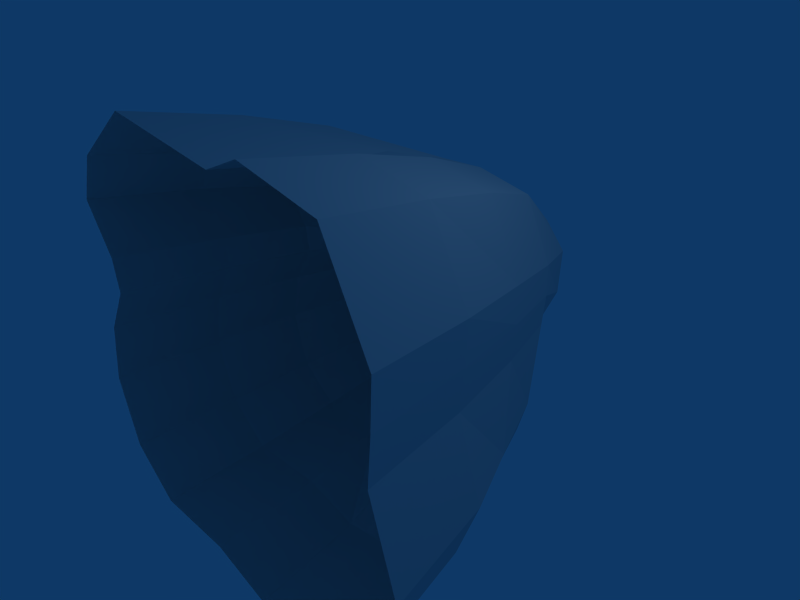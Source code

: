 # Source: big_stone.blend  (saved by Blender 2.49.2; exported with 4.5.12 LTS)
import bpy
from mathutils import Matrix  # noqa: F401  (used for matrix-valued properties, if any)

bpy.ops.wm.read_factory_settings(use_empty=True)
scene = bpy.context.scene
scene.name = 'Scene'

# ---- collections
col_collection_1 = bpy.data.collections.new('Collection 1'); scene.collection.children.link(col_collection_1)

# ---- materials (node trees are filled in below, after node groups)
mat_rock = bpy.data.materials.new('rock')
mat_rock.alpha_threshold = 0.0
mat_rock.roughness = 0.5
mat_rock.line_color = (0.0, 0.0, 0.0, 1.0)

# ---- material node trees

# ---- world
world_world = bpy.data.worlds.new('World'); scene.world = world_world
world_world.color = (0.05656, 0.2208, 0.4)
world_world.use_sun_shadow = False
world_world.sun_shadow_jitter_overblur = 0.0
world_world.cycles.sampling_method = 'MANUAL'
world_world.cycles.sample_map_resolution = 256

# ---- cameras
cam_camera = bpy.data.cameras.new('Camera')
cam_camera.passepartout_alpha = 0.2
cam_camera.clip_end = 100.0
cam_camera.lens = 35.0
cam_camera.ortho_scale = 7.314
cam_camera.show_passepartout = False
cam_camera.show_safe_areas = True
cam_camera.dof.focus_distance = 0.0
cam_camera.dof.aperture_fstop = 128.0

# ---- lights
light_spot = bpy.data.lights.new('Spot', 'POINT')
light_spot.transmission_factor = 0.0
light_spot.cutoff_distance = 30.0
light_spot.energy = 100.0
light_spot.shadow_buffer_clip_start = 1.001
light_spot.shadow_soft_size = 1.0
light_spot.shadow_maximum_resolution = 0.006
light_spot.use_absolute_resolution = True
light_spot.cycles.use_multiple_importance_sampling = False

# ---- meshes
me_big_stone1_nonetextur = bpy.data.meshes.new('big_stone1_Nonetextur')
me_big_stone1_nonetextur.from_pydata([(-2.66, -0.951, -2.1), (-2.964, -0.951, -1.084), (-2.77, -0.951, -0.1855), (-2.316, -0.951, 0.4919), (-2.386, -0.951, 0.9595), (-2.838, -0.951, 1.63), (-2.542, -0.951, 2.262), (-1.514, -0.951, 2.961), (0.2995, -0.951, 2.692), (0.8445, -0.951, 2.905), (1.997, -0.951, 2.644), (2.607, -0.951, 1.455), (2.566, -0.951, 0.8153), (2.505, -0.951, 0.1904), (2.87, -0.951, -0.9889), (2.507, -0.951, -1.953), (2.047, -0.951, -2.587), (0.3802, -0.951, -2.883), (-0.5846, -0.951, -2.638), (-1.913, -0.951, -2.683), (-2.081, 0.3599, 0.8715), (-2.476, 0.3599, 1.457), (-2.217, 0.3599, 2.009), (-1.32, 0.3599, 2.619), (-0.09184, 0.3599, 2.489), (0.7401, 0.3599, 2.57), (1.747, 0.3599, 2.343), (2.232, 0.3599, 1.282), (2.243, 0.3599, 0.7456), (2.19, 0.3599, 0.1999), (2.466, -0.03505, -0.9148), (2.192, -0.03505, -1.672), (1.79, -0.03505, -2.226), (0.3346, -0.03505, -2.484), (-0.508, 0.3599, -2.27), (-1.668, 0.3599, -2.309), (-2.32, 0.3599, -1.801), (-2.585, 0.3599, -0.9135), (-2.416, 0.3599, -0.1285), (-2.02, 0.3599, 0.4631), (-1.708, 1.019, 0.778), (-2.039, 1.019, 1.269), (-1.822, 1.019, 1.731), (-1.07, 1.019, 2.243), (-0.007119, 1.399, 2.19), (0.6556, 1.399, 2.201), (1.499, 1.399, 2.011), (1.906, 1.399, 1.122), (1.915, 1.399, 0.6725), (1.87, 1.399, 0.2153), (2.026, 1.004, -0.8378), (1.872, 1.004, -1.353), (1.535, 1.004, -1.817), (0.3159, 1.004, -2.034), (-0.39, 1.399, -1.854), (-1.362, 1.399, -1.887), (-1.909, 1.399, -1.461), (-2.131, 1.399, -0.7175), (-1.989, 1.399, -0.05979), (-1.657, 1.399, 0.4359), (-1.25, 1.627, 0.6557), (-1.498, 1.627, 1.025), (-1.335, 1.627, 1.373), (-0.7693, 1.627, 1.758), (-0.1429, 1.886, 1.553), (0.5337, 2.352, 1.569), (1.148, 2.352, 1.307), (1.47, 2.352, 0.9146), (1.434, 2.352, 0.2408), (1.178, 1.733, -0.7521), (0.9242, 1.733, -1.102), (0.2737, 1.782, -1.46), (-0.2575, 2.352, -1.325), (-0.9891, 2.352, -1.35), (-1.4, 2.352, -1.029), (-1.567, 2.352, -0.4697), (-1.461, 2.352, 0.02528), (-1.211, 2.352, 0.3983), (0.1457, 2.352, -0.788), (-0.3528, 2.352, 0.4628), (1.34, 1.733, -0.4762), (0.3657, 2.602, 0.7939), (0.5249, 2.623, 0.8562), (0.8618, 2.664, 0.7796), (1.025, 2.677, 0.4232), (1.028, 2.674, 0.243), (0.84, 2.646, 0.01149), (0.298, 2.578, -0.03529), (0.05706, 2.552, 0.1831), (0.1396, 2.569, 0.5778), (0.5605, 2.798, 0.4243), (-0.5554, 2.874, -0.8213), (-0.8673, 2.874, -0.8318), (-1.043, 2.874, -0.6951), (-1.114, 2.874, -0.4566), (-1.068, 2.874, -0.2455), (-0.9618, 2.874, -0.08643), (-0.596, 2.874, -0.05892), (-0.3834, 2.874, -0.5923), (-0.7768, 3.027, -0.4468), (-2.923, -2.606, -2.334), (-3.258, -2.606, -1.21), (-3.044, -2.606, -0.2154), (-2.542, -2.606, 0.5341), (-2.62, -2.606, 1.051), (-3.12, -2.606, 1.794), (-2.792, -2.606, 2.493), (-1.655, -2.606, 3.266), (0.352, -2.606, 2.968), (0.955, -2.606, 3.204), (2.23, -2.606, 2.916), (2.905, -2.606, 1.6), (2.86, -2.606, 0.8919), (2.792, -2.606, 0.2006), (3.196, -2.606, -1.104), (2.795, -2.606, -2.17), (2.285, -2.606, -2.873), (0.4412, -2.606, -3.2), (-0.6263, -2.606, -2.929), (-2.096, -2.606, -2.978)], [], [(4, 5, 21), (21, 20, 4), (5, 6, 22), (22, 21, 5), (6, 7, 23), (23, 22, 6), (7, 8, 24), (24, 23, 7), (8, 9, 25), (25, 24, 8), (9, 10, 26), (26, 25, 9), (10, 11, 27), (27, 26, 10), (11, 12, 28), (28, 27, 11), (12, 13, 29), (29, 28, 12), (13, 14, 30), (30, 29, 13), (14, 15, 31), (31, 30, 14), (15, 16, 32), (32, 31, 15), (16, 17, 33), (33, 32, 16), (17, 18, 34), (34, 33, 17), (18, 19, 35), (35, 34, 18), (19, 0, 36), (36, 35, 19), (0, 1, 37), (36, 0, 37), (1, 2, 38), (38, 37, 1), (2, 3, 39), (39, 38, 2), (3, 4, 20), (20, 39, 3), (20, 21, 41), (41, 40, 20), (21, 22, 42), (42, 41, 21), (22, 23, 43), (43, 42, 22), (23, 24, 44), (44, 43, 23), (24, 25, 45), (45, 44, 24), (25, 26, 46), (46, 45, 25), (26, 27, 47), (47, 46, 26), (27, 28, 48), (48, 47, 27), (28, 29, 49), (49, 48, 28), (29, 30, 50), (50, 49, 29), (30, 31, 51), (51, 50, 30), (31, 32, 52), (52, 51, 31), (32, 33, 53), (53, 52, 32), (33, 34, 54), (54, 53, 33), (34, 35, 55), (55, 54, 34), (35, 36, 56), (56, 55, 35), (36, 37, 57), (57, 56, 36), (37, 38, 58), (58, 57, 37), (38, 39, 59), (59, 58, 38), (39, 20, 40), (40, 59, 39), (40, 41, 61), (61, 60, 40), (41, 42, 62), (62, 61, 41), (42, 43, 63), (63, 62, 42), (43, 44, 64), (64, 63, 43), (44, 45, 65), (65, 64, 44), (45, 46, 66), (66, 65, 45), (46, 47, 67), (67, 66, 46), (47, 48, 68), (68, 67, 47), (48, 49, 80), (80, 68, 48), (49, 50, 80), (50, 51, 69), (69, 80, 50), (51, 52, 70), (70, 69, 51), (52, 53, 71), (71, 70, 52), (53, 54, 72), (72, 71, 53), (54, 55, 73), (73, 72, 54), (55, 56, 74), (74, 73, 55), (56, 57, 75), (75, 74, 56), (57, 58, 76), (76, 75, 57), (58, 59, 77), (77, 76, 58), (59, 40, 60), (60, 77, 59), (69, 78, 80), (77, 60, 79), (64, 65, 82), (82, 81, 64), (65, 66, 83), (83, 82, 65), (66, 67, 84), (84, 83, 66), (67, 68, 85), (85, 84, 67), (68, 80, 86), (86, 85, 68), (80, 78, 87), (87, 86, 80), (78, 79, 88), (88, 87, 78), (79, 89, 88), (79, 64, 81), (81, 89, 79), (81, 82, 90), (82, 83, 90), (83, 84, 90), (84, 85, 90), (85, 86, 90), (86, 87, 90), (87, 88, 90), (88, 89, 90), (89, 81, 90), (72, 73, 92), (92, 91, 72), (73, 74, 93), (93, 92, 73), (74, 75, 94), (94, 93, 74), (75, 76, 95), (95, 94, 75), (76, 77, 96), (96, 95, 76), (77, 79, 97), (97, 96, 77), (79, 78, 98), (98, 97, 79), (78, 72, 91), (91, 98, 78), (91, 92, 99), (92, 93, 99), (93, 94, 99), (94, 95, 99), (95, 96, 99), (96, 97, 99), (97, 98, 99), (98, 91, 99), (60, 61, 79), (62, 63, 79), (79, 61, 62), (79, 63, 64), (70, 71, 78), (78, 69, 70), (71, 72, 78), (5, 4, 104), (104, 105, 5), (6, 5, 105), (105, 106, 6), (7, 6, 106), (106, 107, 7), (8, 7, 107), (107, 108, 8), (4, 3, 103), (103, 104, 4), (10, 9, 109), (109, 110, 10), (11, 10, 110), (110, 111, 11), (9, 8, 108), (108, 109, 9), (12, 11, 111), (111, 112, 12), (13, 12, 112), (112, 113, 13), (14, 13, 113), (113, 114, 14), (15, 14, 114), (114, 115, 15), (16, 15, 115), (115, 116, 16), (17, 16, 116), (116, 117, 17), (18, 17, 117), (117, 118, 18), (19, 18, 118), (118, 119, 19), (3, 2, 102), (102, 103, 3), (2, 1, 101), (101, 102, 2), (1, 0, 100), (100, 101, 1), (0, 19, 119), (100, 0, 119)])
_uv = me_big_stone1_nonetextur.uv_layers.new(name='UVTex')
_uv.uv.foreach_set('vector', [0.139, 0.3391, 0.07458, 0.2277, 0.1547, 0.2779, 0.1547, 0.2779, 0.2083, 0.367, 0.139, 0.3391, 0.07458, 0.2277, 0.1272, 0.1281, 0.199, 0.1995, 0.199, 0.1995, 0.1547, 0.2779, 0.07458, 0.2277, 0.1272, 0.1281, 0.2972, 0.03029, 0.34, 0.1182, 0.34, 0.1182, 0.199, 0.1995, 0.1272, 0.1281, 0.2972, 0.03029, 0.5878, 0.09172, 0.5233, 0.1482, 0.5233, 0.1482, 0.34, 0.1182, 0.2972, 0.03029, 0.5878, 0.09172, 0.6848, 0.06437, 0.6492, 0.1436, 0.6492, 0.1436, 0.5233, 0.1482, 0.5878, 0.09172, 0.6848, 0.06437, 0.8706, 0.1105, 0.7984, 0.1857, 0.7984, 0.1857, 0.6492, 0.1436, 0.6848, 0.06437, 0.8706, 0.1105, 0.9575, 0.3094, 0.861, 0.3451, 0.861, 0.3451, 0.7984, 0.1857, 0.8706, 0.1105, 0.9575, 0.3094, 0.9456, 0.4092, 0.8573, 0.4236, 0.8573, 0.4236, 0.861, 0.3451, 0.9575, 0.3094, 0.9456, 0.4092, 0.9544, 0.5118, 0.8439, 0.5028, 0.8439, 0.5028, 0.8573, 0.4236, 0.9456, 0.4092, 0.9544, 0.5118, 0.9747, 0.6956, 0.8745, 0.6682, 0.8745, 0.6682, 0.8439, 0.5028, 0.9544, 0.5118, 0.9747, 0.6956, 0.9055, 0.8484, 0.8258, 0.7764, 0.8258, 0.7764, 0.8745, 0.6682, 0.9747, 0.6956, 0.9055, 0.8484, 0.8254, 0.945, 0.7599, 0.8539, 0.7599, 0.8539, 0.8258, 0.7764, 0.9055, 0.8484, 0.8254, 0.945, 0.5477, 0.9767, 0.5385, 0.8787, 0.5385, 0.8787, 0.7599, 0.8539, 0.8254, 0.945, 0.5477, 0.9767, 0.393, 0.9311, 0.4139, 0.84, 0.4139, 0.84, 0.5385, 0.8787, 0.5477, 0.9767, 0.393, 0.9311, 0.1726, 0.9198, 0.2391, 0.8355, 0.2391, 0.8355, 0.4139, 0.84, 0.393, 0.9311, 0.1726, 0.9198, 0.05988, 0.8218, 0.146, 0.7554, 0.146, 0.7554, 0.2391, 0.8355, 0.1726, 0.9198, 0.05988, 0.8218, 0.01662, 0.6595, 0.1149, 0.6234, 0.146, 0.7554, 0.05988, 0.8218, 0.1149, 0.6234, 0.01662, 0.6595, 0.06065, 0.5174, 0.1481, 0.5102, 0.1481, 0.5102, 0.1149, 0.6234, 0.01662, 0.6595, 0.06065, 0.5174, 0.1438, 0.4156, 0.2135, 0.4272, 0.2135, 0.4272, 0.1481, 0.5102, 0.06065, 0.5174, 0.1438, 0.4156, 0.139, 0.3391, 0.2083, 0.367, 0.2083, 0.367, 0.2135, 0.4272, 0.1438, 0.4156, 0.2083, 0.367, 0.1547, 0.2779, 0.2428, 0.3262, 0.2428, 0.3262, 0.3067, 0.4051, 0.2083, 0.367, 0.1547, 0.2779, 0.199, 0.1995, 0.2765, 0.2665, 0.2765, 0.2665, 0.2428, 0.3262, 0.1547, 0.2779, 0.199, 0.1995, 0.34, 0.1182, 0.3839, 0.2046, 0.3839, 0.2046, 0.2765, 0.2665, 0.199, 0.1995, 0.34, 0.1182, 0.5233, 0.1482, 0.5288, 0.2201, 0.5288, 0.2201, 0.3839, 0.2046, 0.34, 0.1182, 0.5233, 0.1482, 0.6492, 0.1436, 0.6195, 0.2239, 0.6195, 0.2239, 0.5288, 0.2201, 0.5233, 0.1482, 0.6492, 0.1436, 0.7984, 0.1857, 0.733, 0.256, 0.733, 0.256, 0.6195, 0.2239, 0.6492, 0.1436, 0.7984, 0.1857, 0.861, 0.3451, 0.7807, 0.3774, 0.7807, 0.3774, 0.733, 0.256, 0.7984, 0.1857, 0.861, 0.3451, 0.8573, 0.4236, 0.7761, 0.4394, 0.7761, 0.4394, 0.7807, 0.3774, 0.861, 0.3451, 0.8573, 0.4236, 0.8439, 0.5028, 0.774, 0.4991, 0.774, 0.4991, 0.7761, 0.4394, 0.8573, 0.4236, 0.8439, 0.5028, 0.8745, 0.6682, 0.7796, 0.6387, 0.7796, 0.6387, 0.774, 0.4991, 0.8439, 0.5028, 0.8745, 0.6682, 0.8258, 0.7764, 0.7539, 0.7059, 0.7539, 0.7059, 0.7796, 0.6387, 0.8745, 0.6682, 0.8258, 0.7764, 0.7599, 0.8539, 0.7037, 0.7649, 0.7037, 0.7649, 0.7539, 0.7059, 0.8258, 0.7764, 0.7599, 0.8539, 0.5385, 0.8787, 0.5351, 0.7839, 0.5351, 0.7839, 0.7037, 0.7649, 0.7599, 0.8539, 0.5385, 0.8787, 0.4139, 0.84, 0.4402, 0.7544, 0.4402, 0.7544, 0.5351, 0.7839, 0.5385, 0.8787, 0.4139, 0.84, 0.2391, 0.8355, 0.307, 0.7509, 0.307, 0.7509, 0.4402, 0.7544, 0.4139, 0.84, 0.2391, 0.8355, 0.146, 0.7554, 0.2362, 0.69, 0.2362, 0.69, 0.307, 0.7509, 0.2391, 0.8355, 0.146, 0.7554, 0.1149, 0.6234, 0.2124, 0.5894, 0.2124, 0.5894, 0.2362, 0.69, 0.146, 0.7554, 0.1149, 0.6234, 0.1481, 0.5102, 0.2658, 0.5025, 0.2658, 0.5025, 0.2124, 0.5894, 0.1149, 0.6234, 0.1481, 0.5102, 0.2135, 0.4272, 0.3103, 0.446, 0.3103, 0.446, 0.2658, 0.5025, 0.1481, 0.5102, 0.2135, 0.4272, 0.2083, 0.367, 0.3067, 0.4051, 0.3067, 0.4051, 0.3103, 0.446, 0.2135, 0.4272, 0.3067, 0.4051, 0.2428, 0.3262, 0.3343, 0.3773, 0.3343, 0.3773, 0.3617, 0.4229, 0.3067, 0.4051, 0.2428, 0.3262, 0.2765, 0.2665, 0.357, 0.3372, 0.357, 0.3372, 0.3343, 0.3773, 0.2428, 0.3262, 0.2765, 0.2665, 0.3839, 0.2046, 0.4292, 0.2956, 0.4292, 0.2956, 0.357, 0.3372, 0.2765, 0.2665, 0.3839, 0.2046, 0.5288, 0.2201, 0.504, 0.3243, 0.504, 0.3243, 0.4292, 0.2956, 0.3839, 0.2046, 0.5288, 0.2201, 0.6195, 0.2239, 0.5867, 0.3273, 0.5867, 0.3273, 0.504, 0.3243, 0.5288, 0.2201, 0.6195, 0.2239, 0.733, 0.256, 0.6596, 0.3628, 0.6596, 0.3628, 0.5867, 0.3273, 0.6195, 0.2239, 0.733, 0.256, 0.7807, 0.3774, 0.7017, 0.4091, 0.7017, 0.4091, 0.6596, 0.3628, 0.733, 0.256, 0.7807, 0.3774, 0.7761, 0.4394, 0.6897, 0.4869, 0.6897, 0.4869, 0.7017, 0.4091, 0.7807, 0.3774, 0.7761, 0.4394, 0.774, 0.4991, 0.6801, 0.5644, 0.6801, 0.5644, 0.6897, 0.4869, 0.7761, 0.4394, 0.774, 0.4991, 0.7796, 0.6387, 0.6801, 0.5644, 0.7796, 0.6387, 0.7539, 0.7059, 0.6467, 0.6073, 0.6467, 0.6073, 0.6801, 0.5644, 0.7796, 0.6387, 0.7539, 0.7059, 0.7037, 0.7649, 0.613, 0.6469, 0.613, 0.6469, 0.6467, 0.6073, 0.7539, 0.7059, 0.7037, 0.7649, 0.5351, 0.7839, 0.5307, 0.6848, 0.5307, 0.6848, 0.613, 0.6469, 0.7037, 0.7649, 0.5351, 0.7839, 0.4402, 0.7544, 0.467, 0.6649, 0.467, 0.6649, 0.5307, 0.6848, 0.5351, 0.7839, 0.4402, 0.7544, 0.307, 0.7509, 0.3775, 0.6626, 0.3775, 0.6626, 0.467, 0.6649, 0.4402, 0.7544, 0.307, 0.7509, 0.2362, 0.69, 0.3299, 0.6217, 0.3299, 0.6217, 0.3775, 0.6626, 0.307, 0.7509, 0.2362, 0.69, 0.2124, 0.5894, 0.314, 0.5541, 0.314, 0.5541, 0.3299, 0.6217, 0.2362, 0.69, 0.2124, 0.5894, 0.2658, 0.5025, 0.3309, 0.4961, 0.3309, 0.4961, 0.314, 0.5541, 0.2124, 0.5894, 0.2658, 0.5025, 0.3103, 0.446, 0.3644, 0.4537, 0.3644, 0.4537, 0.3309, 0.4961, 0.2658, 0.5025, 0.3103, 0.446, 0.3067, 0.4051, 0.3617, 0.4229, 0.3617, 0.4229, 0.3644, 0.4537, 0.3103, 0.446, 0.6467, 0.6073, 0.5205, 0.6041, 0.6801, 0.5644, 0.3644, 0.4537, 0.3617, 0.4229, 0.4697, 0.4522, 0.504, 0.3243, 0.5867, 0.3273, 0.5799, 0.4118, 0.5799, 0.4118, 0.56, 0.4181, 0.504, 0.3243, 0.5867, 0.3273, 0.6596, 0.3628, 0.6204, 0.4233, 0.6204, 0.4233, 0.5799, 0.4118, 0.5867, 0.3273, 0.6596, 0.3628, 0.7017, 0.4091, 0.6374, 0.4667, 0.6374, 0.4667, 0.6204, 0.4233, 0.6596, 0.3628, 0.7017, 0.4091, 0.6897, 0.4869, 0.6365, 0.4881, 0.6365, 0.4881, 0.6374, 0.4667, 0.7017, 0.4091, 0.6897, 0.4869, 0.6801, 0.5644, 0.6116, 0.5143, 0.6116, 0.5143, 0.6365, 0.4881, 0.6897, 0.4869, 0.6801, 0.5644, 0.5205, 0.6041, 0.5451, 0.5159, 0.5451, 0.5159, 0.6116, 0.5143, 0.6801, 0.5644, 0.5205, 0.6041, 0.4697, 0.4522, 0.5174, 0.4883, 0.5174, 0.4883, 0.5451, 0.5159, 0.5205, 0.6041, 0.4697, 0.4522, 0.5307, 0.4421, 0.5174, 0.4883, 0.4697, 0.4522, 0.504, 0.3243, 0.56, 0.4181, 0.56, 0.4181, 0.5307, 0.4421, 0.4697, 0.4522, 0.56, 0.4181, 0.5799, 0.4118, 0.5808, 0.4633, 0.5799, 0.4118, 0.6204, 0.4233, 0.5808, 0.4633, 0.6204, 0.4233, 0.6374, 0.4667, 0.5808, 0.4633, 0.6374, 0.4667, 0.6365, 0.4881, 0.5808, 0.4633, 0.6365, 0.4881, 0.6116, 0.5143, 0.5808, 0.4633, 0.6116, 0.5143, 0.5451, 0.5159, 0.5808, 0.4633, 0.5451, 0.5159, 0.5174, 0.4883, 0.5808, 0.4633, 0.5174, 0.4883, 0.5307, 0.4421, 0.5808, 0.4633, 0.5307, 0.4421, 0.56, 0.4181, 0.5808, 0.4633, 0.467, 0.6649, 0.3775, 0.6626, 0.3965, 0.6021, 0.3965, 0.6021, 0.4347, 0.6031, 0.467, 0.6649, 0.3775, 0.6626, 0.3299, 0.6217, 0.3762, 0.5846, 0.3762, 0.5846, 0.3965, 0.6021, 0.3775, 0.6626, 0.3299, 0.6217, 0.314, 0.5541, 0.3694, 0.5558, 0.3694, 0.5558, 0.3762, 0.5846, 0.3299, 0.6217, 0.314, 0.5541, 0.3309, 0.4961, 0.3766, 0.5311, 0.3766, 0.5311, 0.3694, 0.5558, 0.314, 0.5541, 0.3309, 0.4961, 0.3644, 0.4537, 0.3909, 0.513, 0.3909, 0.513, 0.3766, 0.5311, 0.3309, 0.4961, 0.3644, 0.4537, 0.4697, 0.4522, 0.4358, 0.5123, 0.4358, 0.5123, 0.3909, 0.513, 0.3644, 0.4537, 0.4697, 0.4522, 0.5205, 0.6041, 0.4575, 0.5771, 0.4575, 0.5771, 0.4358, 0.5123, 0.4697, 0.4522, 0.5205, 0.6041, 0.467, 0.6649, 0.4347, 0.6031, 0.4347, 0.6031, 0.4575, 0.5771, 0.5205, 0.6041, 0.4347, 0.6031, 0.3965, 0.6021, 0.4106, 0.5571, 0.3965, 0.6021, 0.3762, 0.5846, 0.4106, 0.5571, 0.3762, 0.5846, 0.3694, 0.5558, 0.4106, 0.5571, 0.3694, 0.5558, 0.3766, 0.5311, 0.4106, 0.5571, 0.3766, 0.5311, 0.3909, 0.513, 0.4106, 0.5571, 0.3909, 0.513, 0.4358, 0.5123, 0.4106, 0.5571, 0.4358, 0.5123, 0.4575, 0.5771, 0.4106, 0.5571, 0.4575, 0.5771, 0.4347, 0.6031, 0.4106, 0.5571, 0.3617, 0.4229, 0.3343, 0.3773, 0.4697, 0.4522, 0.357, 0.3372, 0.4292, 0.2956, 0.4697, 0.4522, 0.4697, 0.4522, 0.3343, 0.3773, 0.357, 0.3372, 0.4697, 0.4522, 0.4292, 0.2956, 0.504, 0.3243, 0.613, 0.6469, 0.5307, 0.6848, 0.5205, 0.6041, 0.5205, 0.6041, 0.6467, 0.6073, 0.613, 0.6469, 0.5307, 0.6848, 0.467, 0.6649, 0.5205, 0.6041, 0.07458, 0.2277, 0.139, 0.3391, 0.2073, 0.3631, 0.2073, 0.3631, 0.1595, 0.2775, 0.07458, 0.2277, 0.1272, 0.1281, 0.07458, 0.2277, 0.1595, 0.2775, 0.1595, 0.2775, 0.201, 0.1982, 0.1272, 0.1281, 0.2972, 0.03029, 0.1272, 0.1281, 0.201, 0.1982, 0.201, 0.1982, 0.3434, 0.1189, 0.2972, 0.03029, 0.5878, 0.09172, 0.2972, 0.03029, 0.3434, 0.1189, 0.3434, 0.1189, 0.5269, 0.1489, 0.5878, 0.09172, 0.139, 0.3391, 0.1438, 0.4156, 0.2158, 0.4249, 0.2158, 0.4249, 0.2073, 0.3631, 0.139, 0.3391, 0.8706, 0.1105, 0.6848, 0.06437, 0.6478, 0.1437, 0.6478, 0.1437, 0.7968, 0.1936, 0.8706, 0.1105, 0.9575, 0.3094, 0.8706, 0.1105, 0.7968, 0.1936, 0.7968, 0.1936, 0.8597, 0.3427, 0.9575, 0.3094, 0.6848, 0.06437, 0.5878, 0.09172, 0.5269, 0.1489, 0.5269, 0.1489, 0.6478, 0.1437, 0.6848, 0.06437, 0.9456, 0.4092, 0.9575, 0.3094, 0.8597, 0.3427, 0.8597, 0.3427, 0.8514, 0.4239, 0.9456, 0.4092, 0.9544, 0.5118, 0.9456, 0.4092, 0.8514, 0.4239, 0.8514, 0.4239, 0.8491, 0.5062, 0.9544, 0.5118, 0.9747, 0.6956, 0.9544, 0.5118, 0.8491, 0.5062, 0.8491, 0.5062, 0.8713, 0.6679, 0.9747, 0.6956, 0.9055, 0.8484, 0.9747, 0.6956, 0.8713, 0.6679, 0.8713, 0.6679, 0.8224, 0.7746, 0.9055, 0.8484, 0.8254, 0.945, 0.9055, 0.8484, 0.8224, 0.7746, 0.8224, 0.7746, 0.7626, 0.8528, 0.8254, 0.945, 0.5477, 0.9767, 0.8254, 0.945, 0.7626, 0.8528, 0.7626, 0.8528, 0.5422, 0.877, 0.5477, 0.9767, 0.393, 0.9311, 0.5477, 0.9767, 0.5422, 0.877, 0.5422, 0.877, 0.4207, 0.8407, 0.393, 0.9311, 0.1726, 0.9198, 0.393, 0.9311, 0.4207, 0.8407, 0.4207, 0.8407, 0.2372, 0.8275, 0.1726, 0.9198, 0.1438, 0.4156, 0.06065, 0.5174, 0.1474, 0.5174, 0.1474, 0.5174, 0.2158, 0.4249, 0.1438, 0.4156, 0.06065, 0.5174, 0.01662, 0.6595, 0.12, 0.6244, 0.12, 0.6244, 0.1474, 0.5174, 0.06065, 0.5174, 0.01662, 0.6595, 0.05988, 0.8218, 0.1503, 0.7498, 0.1503, 0.7498, 0.12, 0.6244, 0.01662, 0.6595, 0.05988, 0.8218, 0.1726, 0.9198, 0.2372, 0.8275, 0.1503, 0.7498, 0.05988, 0.8218, 0.2372, 0.8275])
me_big_stone1_nonetextur.materials.append(mat_rock)
me_big_stone1_nonetextur.use_remesh_preserve_volume = False
me_big_stone1_nonetextur.use_remesh_preserve_attributes = False
me_big_stone1_nonetextur.use_mirror_vertex_groups = False
me_big_stone1_nonetextur.update()

# ---- objects
ob_big_stone1_nonetextur = bpy.data.objects.new('big_stone1_Nonetextur', me_big_stone1_nonetextur)
ob_lamp = bpy.data.objects.new('Lamp', light_spot)
ob_camera = bpy.data.objects.new('Camera', cam_camera)

# ---- transforms, parenting, visibility, modifiers, constraints
ob_big_stone1_nonetextur.location = (0.0, 0.0, 0.0)
ob_big_stone1_nonetextur.lock_rotations_4d = False
ob_big_stone1_nonetextur.empty_display_type = 'ARROWS'
ob_big_stone1_nonetextur.lineart.crease_threshold = 0.0
ob_lamp.location = (4.076, 1.005, 5.904)
ob_lamp.rotation_euler = (0.6503, 0.05522, 1.866)
ob_lamp.lock_rotations_4d = False
ob_lamp.empty_display_type = 'ARROWS'
ob_lamp.color = (0.0, 0.0, 0.0, 0.0)
ob_lamp.lineart.crease_threshold = 0.0
ob_camera.location = (7.481, -6.508, 5.344)
ob_camera.rotation_euler = (1.109, 0.01082, 0.8149)
ob_camera.lock_rotations_4d = False
ob_camera.empty_display_type = 'ARROWS'
ob_camera.color = (0.0, 0.0, 0.0, 0.0)
ob_camera.display_type = 'WIRE'
ob_camera.lineart.crease_threshold = 0.0

# ---- collection membership
col_collection_1.objects.link(ob_big_stone1_nonetextur)
col_collection_1.objects.link(ob_lamp)
col_collection_1.objects.link(ob_camera)

# ---- scene / render settings (as saved in the file)
scene.camera = ob_camera
scene.frame_start = 1; scene.frame_end = 1; scene.frame_set(1)
scene.render.engine = 'BLENDER_EEVEE_NEXT'
scene.render.image_settings.file_format = 'JPEG'
scene.render.image_settings.color_mode = 'RGB'
scene.render.image_settings.compression = 90
scene.render.resolution_x = 800
scene.render.resolution_y = 600
scene.render.pixel_aspect_x = 100.0
scene.render.pixel_aspect_y = 100.0
scene.render.fps = 25
scene.render.dither_intensity = 0.0
scene.render.use_compositing = False
scene.render.use_sequencer = False
scene.render.bake_margin = 2
scene.render.bake_bias = 0.0
scene.render.use_stamp_time = False
scene.render.use_stamp_date = False
scene.render.use_stamp_frame = False
scene.render.use_stamp_camera = False
scene.render.use_stamp_scene = False
scene.render.use_stamp_filename = False
scene.render.use_stamp_render_time = False
scene.render.stamp_font_size = 0
scene.cycles.use_denoising = False
scene.cycles.samples = 10
scene.cycles.sampling_pattern = 'TABULATED_SOBOL'
scene.cycles.light_sampling_threshold = 0.0
scene.cycles.use_adaptive_sampling = False
scene.cycles.use_light_tree = False
scene.cycles.blur_glossy = 0.0
scene.cycles.volume_bounces = 1
scene.cycles.pixel_filter_type = 'GAUSSIAN'
scene.cycles.sample_clamp_indirect = 0.0
scene.view_settings.view_transform = 'Raw'
bpy.context.view_layer.update()
